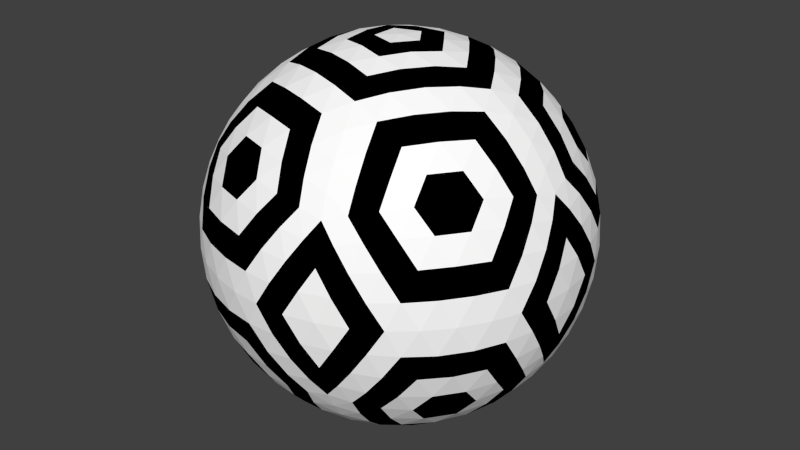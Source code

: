 # Source: m_40.blend  (saved by Blender 2.79.0; exported with 4.5.12 LTS)
import bpy
from mathutils import Matrix  # noqa: F401  (used for matrix-valued properties, if any)

bpy.ops.wm.read_factory_settings(use_empty=True)
scene = bpy.context.scene
scene.name = 'Scene'

# ---- collections
col_collection_1 = bpy.data.collections.new('Collection 1'); scene.collection.children.link(col_collection_1)

# ---- materials (node trees are filled in below, after node groups)
mat_x = bpy.data.materials.new('Матеріал')
mat_x.alpha_threshold = 0.0
mat_x.use_transparent_shadow = False
mat_x.diffuse_color = (0.0, 0.0, 0.0, 1.0)
mat_x.roughness = 0.5
mat_001 = bpy.data.materials.new('Матеріал.001')
mat_001.alpha_threshold = 0.0
mat_001.use_transparent_shadow = False
mat_001.diffuse_color = (1.0, 1.0, 1.0, 1.0)
mat_001.roughness = 0.5

# ---- material node trees

# ---- world
world_world = bpy.data.worlds.new('World'); scene.world = world_world
world_world.color = (0.05088, 0.05088, 0.05088)
world_world.use_sun_shadow = False
world_world.sun_shadow_jitter_overblur = 0.0
world_world.cycles.sampling_method = 'NONE'
world_world.cycles.sample_map_resolution = 256

# ---- meshes
me_large_icosphere = bpy.data.meshes.new('Large icosphere')
me_large_icosphere.from_pydata([(-2.034, 1.478, -0.6602), (-2.198, 1.345, -0.3459), (-1.959, 1.674, -0.3459), (-2.321, 1.171, 1.158e-07), (-2.103, 1.528, 7.024e-08), (-1.831, 1.846, 2.285e-08), (0.7771, 2.392, -0.6602), (0.6005, 2.506, -0.3459), (0.9872, 2.38, -0.3459), (0.3965, 2.57, -1.483e-07), (0.8034, 2.473, -1.839e-07), (1.19, 2.312, -2.148e-07), (2.515, 1.143e-05, -0.6602), (2.569, 0.2033, -0.3459), (2.569, -0.2033, -0.3459), (2.566, 0.4169, -1.911e-07), (2.6, 6.664e-06, -1.839e-07), (2.566, -0.4169, -1.719e-07), (0.7771, -2.392, -0.6602), (0.9872, -2.38, -0.3459), (0.6005, -2.506, -0.3459), (1.19, -2.312, 4.648e-08), (0.8034, -2.473, 7.024e-08), (0.3965, -2.57, 9.218e-08), (-2.034, -1.478, -0.6602), (-1.959, -1.674, -0.3459), (-2.198, -1.345, -0.3459), (-1.831, -1.846, 2.362e-07), (-2.103, -1.528, 2.273e-07), (-2.321, -1.171, 2.125e-07), (0.7771, 2.392, 0.6602), (0.9872, 2.38, 0.3459), (0.6005, 2.506, 0.3459), (1.19, 2.312, -1.182e-08), (0.8034, 2.473, -3.399e-14), (0.3965, 2.57, 1.182e-08), (-2.035, 1.478, 0.6602), (-1.959, 1.674, 0.3459), (-2.198, 1.345, 0.3459), (-1.831, 1.846, -1.182e-08), (-2.103, 1.528, -1.02e-13), (-2.321, 1.171, 1.182e-08), (-2.035, -1.478, 0.6602), (-2.198, -1.345, 0.3459), (-1.959, -1.674, 0.3459), (-2.321, -1.171, -1.182e-08), (-2.103, -1.528, 1.044e-13), (-1.831, -1.846, 1.182e-08), (0.7771, -2.392, 0.6602), (0.6005, -2.506, 0.3459), (0.9872, -2.38, 0.3459), (0.3965, -2.57, -1.182e-08), (0.8034, -2.473, 3.642e-14), (1.19, -2.312, 1.182e-08), (2.515, -3.917e-08, 0.6602), (2.569, -0.2033, 0.3459), (2.569, 0.2033, 0.3459), (2.566, -0.4169, -1.182e-08), (2.6, -4.074e-08, 1.214e-15), (2.566, 0.4169, 1.182e-08), (0.7186, -2.212, -1.163), (2.326, 1.311e-05, -1.163), (0.7186, 2.212, -1.163), (-1.881, 1.367, -1.163), (-1.881, -1.367, -1.163), (-1.839e-07, -1.336e-07, -2.6), (-1.852, -1.571, -0.9301), (-1.787, -1.772, -0.653), (-1.679, -1.956, -0.3377), (-1.528, -2.103, 2.389e-07), (-2.473, -0.8035, 1.934e-07), (-2.379, -0.9925, -0.3377), (-2.238, -1.151, -0.653), (-2.066, -1.276, -0.9301), (0.9215, -2.246, -0.9301), (1.134, -2.247, -0.653), (1.341, -2.201, -0.3377), (1.528, -2.103, 2.277e-08), (-7.749e-07, -2.6, 1.108e-07), (0.2087, -2.57, -0.3377), (0.4036, -2.484, -0.653), (0.5748, -2.359, -0.9301), (2.421, 0.1822, -0.9301), (2.487, 0.3838, -0.653), (2.508, 0.5955, -0.3377), (2.473, 0.8035, -1.934e-07), (2.473, -0.8034, -1.564e-07), (2.508, -0.5955, -0.3377), (2.487, -0.3838, -0.653), (2.421, -0.1822, -0.9301), (0.5749, 2.359, -0.9301), (0.4036, 2.484, -0.653), (0.2087, 2.57, -0.3377), (7.749e-07, 2.6, -1.108e-07), (1.528, 2.103, -2.389e-07), (1.341, 2.201, -0.3377), (1.134, 2.247, -0.653), (0.9215, 2.246, -0.9301), (-2.066, 1.276, -0.9301), (-2.238, 1.151, -0.653), (-2.379, 0.9925, -0.3377), (-2.473, 0.8034, 1.564e-07), (-1.528, 2.103, -2.277e-08), (-1.679, 1.956, -0.3377), (-1.787, 1.772, -0.653), (-1.852, 1.571, -0.9301), (-1.66, -1.571, -1.24), (-1.383, -1.772, -1.306), (-1.053, -1.956, -1.351), (-0.2979, -2.201, -1.351), (0.07708, -2.247, -1.306), (0.4198, -2.246, -1.24), (0.9807, -2.064, -1.24), (1.258, -1.863, -1.306), (1.535, -1.606, -1.351), (2.002, -0.9636, -1.351), (2.161, -0.621, -1.306), (2.266, -0.2948, -1.24), (2.266, 0.2949, -1.24), (2.161, 0.621, -1.306), (2.002, 0.9636, -1.351), (1.535, 1.606, -1.351), (1.258, 1.863, -1.306), (0.9807, 2.064, -1.24), (0.4198, 2.246, -1.24), (0.07709, 2.247, -1.306), (-0.2978, 2.201, -1.351), (-1.053, 1.956, -1.351), (-1.383, 1.772, -1.306), (-1.66, 1.571, -1.24), (-2.007, 1.093, -1.24), (-2.113, 0.7676, -1.306), (-2.186, 0.397, -1.351), (-2.186, -0.397, -1.351), (-2.113, -0.7676, -1.306), (-2.007, -1.093, -1.24), (0.09581, -0.2949, -2.581), (0.2018, -0.621, -2.517), (0.3131, -0.9636, -2.394), (0.4224, -1.3, -2.212), (0.5218, -1.606, -1.977), (0.6054, -1.863, -1.71), (0.6707, -2.064, -1.432), (-1.756, -1.276, -1.432), (-1.585, -1.151, -1.71), (-1.366, -0.9925, -1.977), (-1.106, -0.8034, -2.212), (-0.8197, -0.5955, -2.394), (-0.5283, -0.3838, -2.517), (-0.2508, -0.1822, -2.581), (0.31, 1.62e-06, -2.581), (0.653, 3.571e-06, -2.517), (1.013, 5.611e-06, -2.394), (1.367, 7.557e-06, -2.212), (1.689, 9.352e-06, -1.977), (1.959, 1.092e-05, -1.71), (2.17, 1.217e-05, -1.432), (0.09581, 0.2949, -2.581), (0.2018, 0.621, -2.517), (0.3131, 0.9636, -2.394), (0.4224, 1.3, -2.212), (0.5218, 1.606, -1.977), (0.6054, 1.863, -1.71), (0.6707, 2.064, -1.432), (-0.2508, 0.1822, -2.581), (-0.5283, 0.3838, -2.517), (-0.8196, 0.5955, -2.394), (-1.106, 0.8034, -2.212), (-1.366, 0.9925, -1.977), (-1.585, 1.151, -1.71), (-1.756, 1.276, -1.432), (-0.5341, -1.022e-06, -2.545), (-0.8395, -0.2033, -2.452), (-0.8395, 0.2033, -2.452), (-1.148, -0.4169, -2.295), (-1.163, -9.718e-07, -2.326), (-1.148, 0.4169, -2.295), (-1.435, -0.6254, -2.076), (-1.473, -0.214, -2.132), (-1.473, 0.214, -2.132), (-1.435, 0.6254, -2.076), (-1.679, -0.8132, -1.811), (-1.744, -0.4224, -1.881), (-1.768, 8.319e-07, -1.907), (-1.744, 0.4224, -1.881), (-1.679, 0.8132, -1.811), (-1.869, -0.9702, -1.524), (-1.959, -0.6099, -1.597), (-2.008, -0.2085, -1.638), (-2.008, 0.2085, -1.638), (-1.959, 0.6099, -1.597), (-1.869, 0.9702, -1.524), (-0.165, 0.508, -2.545), (-0.4528, 0.7355, -2.452), (-0.06605, 0.8612, -2.452), (-0.7512, 0.9627, -2.295), (-0.3593, 1.106, -2.326), (0.04187, 1.22, -2.295), (-1.038, 1.171, -2.076), (-0.6587, 1.335, -2.132), (-0.2516, 1.467, -2.132), (0.1515, 1.558, -2.076), (-1.292, 1.345, -1.811), (-0.9407, 1.528, -1.881), (-0.5462, 1.681, -1.907), (-0.1372, 1.789, -1.881), (0.2546, 1.848, -1.811), (-1.5, 1.478, -1.524), (-1.185, 1.674, -1.597), (-0.8189, 1.846, -1.638), (-0.4224, 1.975, -1.638), (-0.02522, 2.051, -1.597), (0.345, 2.078, -1.524), (0.4321, 0.3139, -2.545), (0.5596, 0.6579, -2.452), (0.7986, 0.3289, -2.452), (0.6834, 1.012, -2.295), (0.9407, 0.6834, -2.326), (1.174, 0.3373, -2.295), (0.793, 1.349, -2.076), (1.066, 1.039, -2.132), (1.317, 0.6926, -2.132), (1.528, 0.3373, -2.076), (0.8803, 1.645, -1.811), (1.163, 1.367, -1.881), (1.43, 1.039, -1.907), (1.659, 0.6835, -1.881), (1.836, 0.329, -1.811), (0.9422, 1.884, -1.524), (1.226, 1.645, -1.597), (1.502, 1.349, -1.638), (1.747, 1.012, -1.638), (1.943, 0.6579, -1.597), (2.083, 0.314, -1.524), (0.4321, -0.3139, -2.545), (0.7986, -0.3289, -2.452), (0.5596, -0.6579, -2.452), (1.174, -0.3373, -2.295), (0.9407, -0.6834, -2.326), (0.6834, -1.012, -2.295), (1.528, -0.3373, -2.076), (1.317, -0.6926, -2.132), (1.066, -1.039, -2.132), (0.793, -1.349, -2.076), (1.836, -0.3289, -1.811), (1.659, -0.6834, -1.881), (1.43, -1.039, -1.907), (1.163, -1.367, -1.881), (0.8803, -1.645, -1.811), (2.083, -0.3139, -1.524), (1.943, -0.6579, -1.597), (1.747, -1.012, -1.638), (1.502, -1.349, -1.638), (1.226, -1.645, -1.597), (0.9422, -1.884, -1.524), (-0.1651, -0.508, -2.545), (-0.06606, -0.8612, -2.452), (-0.4528, -0.7355, -2.452), (0.04186, -1.22, -2.295), (-0.3593, -1.106, -2.326), (-0.7512, -0.9627, -2.295), (0.1515, -1.558, -2.076), (-0.2516, -1.467, -2.132), (-0.6587, -1.335, -2.132), (-1.038, -1.171, -2.076), (0.2546, -1.848, -1.811), (-0.1372, -1.789, -1.881), (-0.5462, -1.681, -1.907), (-0.9407, -1.528, -1.881), (-1.292, -1.345, -1.811), (0.345, -2.078, -1.524), (-0.02523, -2.051, -1.597), (-0.4224, -1.975, -1.638), (-0.8189, -1.846, -1.638), (-1.185, -1.674, -1.597), (-1.5, -1.478, -1.524), (-2.2, -0.9702, -0.9903), (-2.371, -0.8132, -0.6918), (-2.305, -0.6099, -1.038), (-2.499, -0.6254, -0.3547), (-2.463, -0.4224, -0.7186), (-2.363, -0.2085, -1.064), (-2.566, -0.4169, 2.843e-07), (-2.565, -0.2141, -0.3642), (-2.496, -7.554e-06, -0.7283), (-2.363, 0.2085, -1.064), (-2.6, -1.031e-05, 1.839e-07), (-2.565, 0.214, -0.3642), (-2.463, 0.4224, -0.7186), (-2.305, 0.6099, -1.038), (-2.566, 0.4169, 2.713e-08), (-2.499, 0.6254, -0.3547), (-2.371, 0.8132, -0.6918), (-2.2, 0.9702, -0.9903), (-1.602, 1.792, -0.9903), (-1.506, 2.003, -0.6918), (-1.292, 2.003, -1.038), (-1.367, 2.183, -0.3547), (-1.163, 2.212, -0.7186), (-0.9285, 2.183, -1.064), (-1.19, 2.312, 8.604e-07), (-0.9963, 2.374, -0.3642), (-0.7713, 2.374, -0.7283), (-0.532, 2.312, -1.064), (-0.8034, 2.473, 1.209e-06), (-0.5892, 2.506, -0.3642), (-0.3593, 2.473, -0.7186), (-0.1321, 2.38, -1.038), (-0.3965, 2.57, 8.932e-07), (-0.1773, 2.57, -0.3547), (0.04083, 2.506, -0.6918), (0.243, 2.392, -0.9903), (1.209, 2.078, -0.9903), (1.44, 2.051, -0.6918), (1.506, 1.848, -1.038), (1.654, 1.975, -0.3547), (1.744, 1.789, -0.7186), (1.789, 1.558, -1.064), (1.831, 1.846, -5.092e-07), (1.95, 1.681, -0.3642), (2.019, 1.467, -0.7283), (2.034, 1.22, -1.064), (2.103, 1.528, -1.89e-06), (2.201, 1.335, -0.3642), (2.241, 1.106, -0.7186), (2.223, 0.8612, -1.038), (2.321, 1.171, -4.014e-06), (2.389, 0.9627, -0.3547), (2.396, 0.7356, -0.6918), (2.35, 0.508, -0.9903), (2.35, -0.508, -0.9903), (2.396, -0.7355, -0.6918), (2.223, -0.8612, -1.038), (2.389, -0.9627, -0.3547), (2.241, -1.106, -0.7186), (2.034, -1.22, -1.064), (2.321, -1.171, 1.523e-06), (2.201, -1.335, -0.3642), (2.019, -1.467, -0.7283), (1.789, -1.558, -1.064), (2.103, -1.528, 1.976e-06), (1.95, -1.681, -0.3642), (1.744, -1.789, -0.7186), (1.506, -1.848, -1.038), (1.831, -1.846, 1.251e-06), (1.654, -1.975, -0.3547), (1.44, -2.051, -0.6918), (1.209, -2.078, -0.9903), (0.243, -2.392, -0.9903), (0.04083, -2.506, -0.6918), (-0.1321, -2.38, -1.038), (-0.1773, -2.57, -0.3547), (-0.3593, -2.473, -0.7186), (-0.532, -2.312, -1.064), (-0.3965, -2.57, 3.008e-06), (-0.5892, -2.506, -0.3641), (-0.7713, -2.374, -0.7283), (-0.9285, -2.183, -1.064), (-0.8035, -2.473, 5.13e-06), (-0.9963, -2.374, -0.3641), (-1.163, -2.212, -0.7186), (-1.292, -2.003, -1.038), (-1.19, -2.312, 6.12e-06), (-1.367, -2.183, -0.3547), (-1.506, -2.003, -0.6918), (-1.602, -1.792, -0.9903), (0.7186, -2.212, 1.163), (-1.881, -1.367, 1.163), (-1.881, 1.367, 1.163), (0.7186, 2.212, 1.163), (2.326, -1.727e-07, 1.163), (0.0, 9.237e-15, 2.6), (2.421, -0.1822, 0.9301), (2.487, -0.3838, 0.653), (2.508, -0.5955, 0.3377), (2.473, -0.8034, -2.277e-08), (2.473, 0.8034, 2.277e-08), (2.508, 0.5955, 0.3377), (2.487, 0.3838, 0.653), (2.421, 0.1822, 0.9301), (0.5748, -2.359, 0.9301), (0.4036, -2.484, 0.653), (0.2087, -2.57, 0.3377), (1.55e-07, -2.6, -2.277e-08), (1.528, -2.103, 2.277e-08), (1.341, -2.201, 0.3377), (1.134, -2.247, 0.653), (0.9215, -2.246, 0.9301), (-2.066, -1.276, 0.9301), (-2.238, -1.151, 0.653), (-2.379, -0.9925, 0.3377), (-2.473, -0.8034, -2.277e-08), (-1.528, -2.103, 2.277e-08), (-1.679, -1.956, 0.3377), (-1.787, -1.772, 0.653), (-1.852, -1.571, 0.9301), (-1.852, 1.571, 0.9301), (-1.787, 1.772, 0.653), (-1.679, 1.956, 0.3377), (-1.528, 2.103, -2.277e-08), (-2.473, 0.8034, 2.277e-08), (-2.379, 0.9925, 0.3377), (-2.238, 1.151, 0.653), (-2.066, 1.276, 0.9301), (0.9215, 2.246, 0.9301), (1.134, 2.247, 0.653), (1.341, 2.201, 0.3377), (1.528, 2.103, -2.277e-08), (-1.55e-07, 2.6, 2.277e-08), (0.2087, 2.57, 0.3377), (0.4036, 2.484, 0.653), (0.5748, 2.359, 0.9301), (2.266, -0.2949, 1.24), (2.161, -0.621, 1.306), (2.002, -0.9636, 1.351), (1.535, -1.606, 1.351), (1.258, -1.863, 1.306), (0.9807, -2.064, 1.24), (0.4198, -2.246, 1.24), (0.07706, -2.247, 1.306), (-0.2979, -2.201, 1.351), (-1.053, -1.956, 1.351), (-1.383, -1.772, 1.306), (-1.66, -1.57, 1.24), (-2.007, -1.093, 1.24), (-2.113, -0.7676, 1.306), (-2.186, -0.397, 1.351), (-2.186, 0.397, 1.351), (-2.113, 0.7676, 1.306), (-2.007, 1.093, 1.24), (-1.66, 1.57, 1.24), (-1.383, 1.772, 1.306), (-1.053, 1.956, 1.351), (-0.2979, 2.201, 1.351), (0.07706, 2.247, 1.306), (0.4198, 2.246, 1.24), (0.9807, 2.064, 1.24), (1.258, 1.863, 1.306), (1.535, 1.606, 1.351), (2.002, 0.9636, 1.351), (2.161, 0.621, 1.306), (2.266, 0.2949, 1.24), (0.0958, -0.2949, 2.581), (0.2018, -0.621, 2.517), (0.3131, -0.9636, 2.394), (0.4224, -1.3, 2.212), (0.5218, -1.606, 1.977), (0.6053, -1.863, 1.71), (0.6706, -2.064, 1.432), (2.17, -1.589e-07, 1.432), (1.959, -1.446e-07, 1.71), (1.689, -5.338e-08, 1.977), (1.367, -2.579e-09, 2.212), (1.013, -3.193e-08, 2.394), (0.653, -2.565e-08, 2.517), (0.31, -1.264e-08, 2.581), (-0.2508, -0.1822, 2.581), (-0.5283, -0.3838, 2.517), (-0.8197, -0.5955, 2.394), (-1.106, -0.8034, 2.212), (-1.366, -0.9925, 1.977), (-1.585, -1.151, 1.71), (-1.756, -1.276, 1.432), (-0.2508, 0.1822, 2.581), (-0.5283, 0.3838, 2.517), (-0.8197, 0.5955, 2.394), (-1.106, 0.8034, 2.212), (-1.366, 0.9925, 1.977), (-1.585, 1.151, 1.71), (-1.756, 1.276, 1.432), (0.0958, 0.2949, 2.581), (0.2018, 0.621, 2.517), (0.3131, 0.9636, 2.394), (0.4224, 1.3, 2.212), (0.5218, 1.606, 1.977), (0.6053, 1.863, 1.71), (0.6706, 2.064, 1.432), (0.4321, 0.3139, 2.545), (0.7986, 0.3289, 2.452), (0.5596, 0.6579, 2.452), (1.174, 0.3373, 2.295), (0.9407, 0.6834, 2.326), (0.6834, 1.012, 2.295), (1.528, 0.3373, 2.076), (1.317, 0.6926, 2.132), (1.066, 1.039, 2.132), (0.793, 1.349, 2.076), (1.836, 0.3289, 1.811), (1.659, 0.6834, 1.881), (1.43, 1.039, 1.907), (1.163, 1.367, 1.881), (0.8803, 1.645, 1.811), (2.083, 0.314, 1.524), (1.943, 0.6579, 1.597), (1.747, 1.012, 1.638), (1.502, 1.349, 1.638), (1.226, 1.645, 1.597), (0.9422, 1.884, 1.524), (-0.1651, 0.508, 2.545), (-0.06606, 0.8612, 2.452), (-0.4528, 0.7355, 2.452), (0.04186, 1.22, 2.295), (-0.3593, 1.106, 2.326), (-0.7512, 0.9627, 2.295), (0.1514, 1.558, 2.076), (-0.2516, 1.467, 2.132), (-0.6588, 1.335, 2.132), (-1.038, 1.171, 2.076), (0.2546, 1.848, 1.811), (-0.1373, 1.789, 1.881), (-0.5462, 1.681, 1.907), (-0.9407, 1.528, 1.881), (-1.292, 1.345, 1.811), (0.345, 2.078, 1.524), (-0.02524, 2.051, 1.597), (-0.4224, 1.975, 1.638), (-0.8189, 1.846, 1.638), (-1.185, 1.674, 1.597), (-1.5, 1.478, 1.524), (-0.5341, 3.39e-08, 2.545), (-0.8395, 0.2033, 2.452), (-0.8395, -0.2033, 2.452), (-1.148, 0.4169, 2.295), (-1.163, 3.269e-09, 2.326), (-1.148, -0.4169, 2.295), (-1.435, 0.6254, 2.076), (-1.473, 0.214, 2.132), (-1.473, -0.214, 2.132), (-1.435, -0.6254, 2.076), (-1.679, 0.8132, 1.811), (-1.744, 0.4224, 1.881), (-1.768, 9.798e-08, 1.907), (-1.744, -0.4224, 1.881), (-1.679, -0.8132, 1.811), (-1.869, 0.9702, 1.524), (-1.959, 0.6099, 1.597), (-2.008, 0.2085, 1.638), (-2.008, -0.2085, 1.638), (-1.959, -0.6099, 1.597), (-1.869, -0.9702, 1.524), (-0.1651, -0.508, 2.545), (-0.4528, -0.7355, 2.452), (-0.06606, -0.8612, 2.452), (-0.7512, -0.9627, 2.295), (-0.3593, -1.106, 2.326), (0.04186, -1.22, 2.295), (-1.038, -1.171, 2.076), (-0.6588, -1.335, 2.132), (-0.2516, -1.467, 2.132), (0.1514, -1.558, 2.076), (-1.292, -1.345, 1.811), (-0.9407, -1.528, 1.881), (-0.5462, -1.681, 1.907), (-0.1373, -1.789, 1.881), (0.2546, -1.848, 1.811), (-1.5, -1.478, 1.524), (-1.185, -1.674, 1.597), (-0.8189, -1.846, 1.638), (-0.4224, -1.975, 1.638), (-0.02524, -2.051, 1.597), (0.345, -2.078, 1.524), (0.4321, -0.3139, 2.545), (0.5596, -0.6579, 2.452), (0.7986, -0.3289, 2.452), (0.6834, -1.012, 2.295), (0.9407, -0.6834, 2.326), (1.174, -0.3373, 2.295), (0.793, -1.349, 2.076), (1.066, -1.039, 2.132), (1.317, -0.6926, 2.132), (1.528, -0.3373, 2.076), (0.8803, -1.645, 1.811), (1.163, -1.367, 1.881), (1.43, -1.039, 1.907), (1.659, -0.6834, 1.881), (1.836, -0.3289, 1.811), (0.9422, -1.884, 1.524), (1.226, -1.645, 1.597), (1.502, -1.349, 1.638), (1.747, -1.012, 1.638), (1.943, -0.6579, 1.597), (2.083, -0.314, 1.524), (2.35, 0.508, 0.9903), (2.396, 0.7355, 0.6918), (2.223, 0.8612, 1.038), (2.389, 0.9627, 0.3547), (2.241, 1.106, 0.7186), (2.034, 1.22, 1.064), (2.321, 1.171, -8.137e-08), (2.201, 1.335, 0.3642), (2.019, 1.467, 0.7283), (1.789, 1.558, 1.064), (2.103, 1.528, 0.0), (1.95, 1.681, 0.3642), (1.744, 1.789, 0.7186), (1.506, 1.848, 1.038), (1.831, 1.846, 1.33e-07), (1.654, 1.975, 0.3547), (1.44, 2.051, 0.6918), (1.209, 2.078, 0.9903), (0.243, 2.392, 0.9903), (0.04082, 2.506, 0.6918), (-0.1321, 2.38, 1.038), (-0.1773, 2.57, 0.3547), (-0.3593, 2.473, 0.7186), (-0.532, 2.312, 1.064), (-0.3965, 2.57, -8.951e-07), (-0.5892, 2.506, 0.3642), (-0.7713, 2.374, 0.7283), (-0.9285, 2.183, 1.064), (-0.8034, 2.473, -1.279e-06), (-0.9963, 2.374, 0.3642), (-1.163, 2.212, 0.7186), (-1.292, 2.003, 1.038), (-1.19, 2.312, -9.972e-07), (-1.367, 2.183, 0.3547), (-1.506, 2.003, 0.6918), (-1.602, 1.792, 0.9903), (-2.2, 0.9702, 0.9903), (-2.371, 0.8132, 0.6918), (-2.305, 0.6099, 1.038), (-2.499, 0.6254, 0.3547), (-2.463, 0.4224, 0.7186), (-2.363, 0.2085, 1.064), (-2.566, 0.4169, 2.848e-07), (-2.565, 0.214, 0.3642), (-2.496, -4.006e-08, 0.7283), (-2.363, -0.2085, 1.064), (-2.6, -9.298e-07, 1.663e-06), (-2.565, -0.214, 0.3642), (-2.463, -0.4224, 0.7186), (-2.305, -0.6099, 1.038), (-2.566, -0.4169, 3.789e-06), (-2.499, -0.6254, 0.3547), (-2.371, -0.8132, 0.6918), (-2.2, -0.9702, 0.9903), (-1.602, -1.792, 0.9903), (-1.506, -2.003, 0.6918), (-1.292, -2.003, 1.038), (-1.367, -2.183, 0.3547), (-1.163, -2.212, 0.7186), (-0.9285, -2.183, 1.064), (-1.19, -2.312, -1.627e-06), (-0.9963, -2.374, 0.3642), (-0.7713, -2.374, 0.7283), (-0.532, -2.312, 1.064), (-0.8034, -2.473, -2.047e-06), (-0.5892, -2.506, 0.3642), (-0.3593, -2.473, 0.7186), (-0.1321, -2.38, 1.038), (-0.3965, -2.57, -1.285e-06), (-0.1773, -2.57, 0.3547), (0.04082, -2.506, 0.6918), (0.243, -2.392, 0.9903), (1.209, -2.078, 0.9903), (1.44, -2.051, 0.6918), (1.506, -1.848, 1.038), (1.654, -1.975, 0.3547), (1.744, -1.789, 0.7186), (1.789, -1.558, 1.064), (1.831, -1.846, -2.848e-06), (1.95, -1.681, 0.3642), (2.019, -1.467, 0.7283), (2.034, -1.22, 1.064), (2.103, -1.528, -4.946e-06), (2.201, -1.335, 0.3641), (2.241, -1.106, 0.7186), (2.223, -0.8612, 1.038), (2.321, -1.171, -5.917e-06), (2.389, -0.9627, 0.3547), (2.396, -0.7355, 0.6918), (2.35, -0.508, 0.9903), (0.7186, -2.212, -1.163), (2.326, 1.311e-05, -1.163), (0.7186, 2.212, -1.163), (-1.881, 1.367, -1.163), (-1.881, -1.367, -1.163), (-1.852, -1.571, -0.9301), (-1.787, -1.772, -0.653), (-1.679, -1.956, -0.3377), (-1.528, -2.103, 2.389e-07), (-2.473, -0.8035, 1.934e-07), (-2.379, -0.9925, -0.3377), (-2.238, -1.151, -0.653), (-2.066, -1.276, -0.9301), (0.9215, -2.246, -0.9301), (1.134, -2.247, -0.653), (1.341, -2.201, -0.3377), (1.528, -2.103, 2.277e-08), (-7.749e-07, -2.6, 1.108e-07), (0.2087, -2.57, -0.3377), (0.4036, -2.484, -0.653), (0.5748, -2.359, -0.9301), (2.421, 0.1822, -0.9301), (2.487, 0.3838, -0.653), (2.508, 0.5955, -0.3377), (2.473, 0.8035, -1.934e-07), (2.473, -0.8034, -1.564e-07), (2.508, -0.5955, -0.3377), (2.487, -0.3838, -0.653), (2.421, -0.1822, -0.9301), (0.5749, 2.359, -0.9301), (0.4036, 2.484, -0.653), (0.2087, 2.57, -0.3377), (7.749e-07, 2.6, -1.108e-07), (1.528, 2.103, -2.389e-07), (1.341, 2.201, -0.3377), (1.134, 2.247, -0.653), (0.9215, 2.246, -0.9301), (-2.066, 1.276, -0.9301), (-2.238, 1.151, -0.653), (-2.379, 0.9925, -0.3377), (-2.473, 0.8034, 1.564e-07), (-1.528, 2.103, -2.277e-08), (-1.679, 1.956, -0.3377), (-1.787, 1.772, -0.653), (-1.852, 1.571, -0.9301), (-1.66, -1.571, -1.24), (-1.383, -1.772, -1.306), (-1.053, -1.956, -1.351), (-0.6835, -2.103, -1.367), (-0.2979, -2.201, -1.351), (0.07708, -2.247, -1.306), (0.4198, -2.246, -1.24), (0.9807, -2.064, -1.24), (1.258, -1.863, -1.306), (1.535, -1.606, -1.351), (1.789, -1.3, -1.367), (2.002, -0.9636, -1.351), (2.161, -0.621, -1.306), (2.266, -0.2948, -1.24), (2.266, 0.2949, -1.24), (2.161, 0.621, -1.306), (2.002, 0.9636, -1.351), (1.789, 1.3, -1.367), (1.535, 1.606, -1.351), (1.258, 1.863, -1.306), (0.9807, 2.064, -1.24), (0.4198, 2.246, -1.24), (0.07709, 2.247, -1.306), (-0.2978, 2.201, -1.351), (-0.6834, 2.103, -1.367), (-1.053, 1.956, -1.351), (-1.383, 1.772, -1.306), (-1.66, 1.571, -1.24), (-2.007, 1.093, -1.24), (-2.113, 0.7676, -1.306), (-2.186, 0.397, -1.351), (-2.212, -4.409e-06, -1.367), (-2.186, -0.397, -1.351), (-2.113, -0.7676, -1.306), (-2.007, -1.093, -1.24), (0.09581, -0.2949, -2.581), (0.2018, -0.621, -2.517), (0.3131, -0.9636, -2.394), (0.4224, -1.3, -2.212), (-1.106, -0.8034, -2.212), (-0.8197, -0.5955, -2.394), (-0.5283, -0.3838, -2.517), (-0.2508, -0.1822, -2.581), (0.31, 1.62e-06, -2.581), (0.653, 3.571e-06, -2.517), (1.013, 5.611e-06, -2.394), (1.367, 7.557e-06, -2.212), (0.09581, 0.2949, -2.581), (0.2018, 0.621, -2.517), (0.3131, 0.9636, -2.394), (0.4224, 1.3, -2.212), (-0.2508, 0.1822, -2.581), (-0.5283, 0.3838, -2.517), (-0.8196, 0.5955, -2.394), (-1.106, 0.8034, -2.212), (-0.5341, -1.022e-06, -2.545), (-0.8395, -0.2033, -2.452), (-0.8395, 0.2033, -2.452), (-1.148, -0.4169, -2.295), (-1.163, -9.718e-07, -2.326), (-1.148, 0.4169, -2.295), (-1.435, -0.6254, -2.076), (-1.473, -0.214, -2.132), (-1.473, 0.214, -2.132), (-1.435, 0.6254, -2.076), (-1.679, -0.8132, -1.811), (-1.744, -0.4224, -1.881), (-1.768, 8.319e-07, -1.907), (-1.744, 0.4224, -1.881), (-1.679, 0.8132, -1.811), (-1.869, -0.9702, -1.524), (-1.959, -0.6099, -1.597), (-2.008, -0.2085, -1.638), (-2.008, 0.2085, -1.638), (-1.959, 0.6099, -1.597), (-1.869, 0.9702, -1.524), (-0.165, 0.508, -2.545), (-0.4528, 0.7355, -2.452), (-0.06605, 0.8612, -2.452), (-0.7512, 0.9627, -2.295), (-0.3593, 1.106, -2.326), (0.04187, 1.22, -2.295), (-1.038, 1.171, -2.076), (-0.6587, 1.335, -2.132), (-0.2516, 1.467, -2.132), (0.1515, 1.558, -2.076), (-1.292, 1.345, -1.811), (-0.9407, 1.528, -1.881), (-0.5462, 1.681, -1.907), (-0.1372, 1.789, -1.881), (0.2546, 1.848, -1.811), (-1.5, 1.478, -1.524), (-1.185, 1.674, -1.597), (-0.8189, 1.846, -1.638), (-0.4224, 1.975, -1.638), (-0.02522, 2.051, -1.597), (0.345, 2.078, -1.524), (0.4321, 0.3139, -2.545), (0.5596, 0.6579, -2.452), (0.7986, 0.3289, -2.452), (0.6834, 1.012, -2.295), (0.9407, 0.6834, -2.326), (1.174, 0.3373, -2.295), (0.793, 1.349, -2.076), (1.066, 1.039, -2.132), (1.317, 0.6926, -2.132), (1.528, 0.3373, -2.076), (0.8803, 1.645, -1.811), (1.163, 1.367, -1.881), (1.43, 1.039, -1.907), (1.659, 0.6835, -1.881), (1.836, 0.329, -1.811), (0.9422, 1.884, -1.524), (1.226, 1.645, -1.597), (1.502, 1.349, -1.638), (1.747, 1.012, -1.638), (1.943, 0.6579, -1.597), (2.083, 0.314, -1.524), (0.4321, -0.3139, -2.545), (0.7986, -0.3289, -2.452), (0.5596, -0.6579, -2.452), (1.174, -0.3373, -2.295), (0.9407, -0.6834, -2.326), (0.6834, -1.012, -2.295), (1.528, -0.3373, -2.076), (1.317, -0.6926, -2.132), (1.066, -1.039, -2.132), (0.793, -1.349, -2.076), (1.836, -0.3289, -1.811), (1.659, -0.6834, -1.881), (1.43, -1.039, -1.907), (1.163, -1.367, -1.881), (0.8803, -1.645, -1.811), (2.083, -0.3139, -1.524), (1.943, -0.6579, -1.597), (1.747, -1.012, -1.638), (1.502, -1.349, -1.638), (1.226, -1.645, -1.597), (0.9422, -1.884, -1.524), (-0.1651, -0.508, -2.545), (-0.06606, -0.8612, -2.452), (-0.4528, -0.7355, -2.452), (0.04186, -1.22, -2.295), (-0.3593, -1.106, -2.326), (-0.7512, -0.9627, -2.295), (0.1515, -1.558, -2.076), (-0.2516, -1.467, -2.132), (-0.6587, -1.335, -2.132), (-1.038, -1.171, -2.076), (0.2546, -1.848, -1.811), (-0.1372, -1.789, -1.881), (-0.5462, -1.681, -1.907), (-0.9407, -1.528, -1.881), (-1.292, -1.345, -1.811), (0.345, -2.078, -1.524), (-0.02523, -2.051, -1.597), (-0.4224, -1.975, -1.638), (-0.8189, -1.846, -1.638), (-1.185, -1.674, -1.597), (-1.5, -1.478, -1.524), (-2.2, -0.9702, -0.9903), (-2.371, -0.8132, -0.6918), (-2.305, -0.6099, -1.038), (-2.499, -0.6254, -0.3547), (-2.463, -0.4224, -0.7186), (-2.363, -0.2085, -1.064), (-2.565, -0.2141, -0.3642), (-2.496, -7.554e-06, -0.7283), (-2.363, 0.2085, -1.064), (-2.565, 0.214, -0.3642), (-2.463, 0.4224, -0.7186), (-2.305, 0.6099, -1.038), (-2.499, 0.6254, -0.3547), (-2.371, 0.8132, -0.6918), (-2.2, 0.9702, -0.9903), (-1.602, 1.792, -0.9903), (-1.506, 2.003, -0.6918), (-1.292, 2.003, -1.038), (-1.367, 2.183, -0.3547), (-1.163, 2.212, -0.7186), (-0.9285, 2.183, -1.064), (-0.9963, 2.374, -0.3642), (-0.7713, 2.374, -0.7283), (-0.532, 2.312, -1.064), (-0.5892, 2.506, -0.3642), (-0.3593, 2.473, -0.7186), (-0.1321, 2.38, -1.038), (-0.1773, 2.57, -0.3547), (0.04083, 2.506, -0.6918), (0.243, 2.392, -0.9903), (1.209, 2.078, -0.9903), (1.44, 2.051, -0.6918), (1.506, 1.848, -1.038), (1.654, 1.975, -0.3547), (1.744, 1.789, -0.7186), (1.789, 1.558, -1.064), (1.95, 1.681, -0.3642), (2.019, 1.467, -0.7283), (2.034, 1.22, -1.064), (2.201, 1.335, -0.3642), (2.241, 1.106, -0.7186), (2.223, 0.8612, -1.038), (2.389, 0.9627, -0.3547), (2.396, 0.7356, -0.6918), (2.35, 0.508, -0.9903), (2.35, -0.508, -0.9903), (2.396, -0.7355, -0.6918), (2.223, -0.8612, -1.038), (2.389, -0.9627, -0.3547), (2.241, -1.106, -0.7186), (2.034, -1.22, -1.064), (2.201, -1.335, -0.3642), (2.019, -1.467, -0.7283), (1.789, -1.558, -1.064), (1.95, -1.681, -0.3642), (1.744, -1.789, -0.7186), (1.506, -1.848, -1.038), (1.654, -1.975, -0.3547), (1.44, -2.051, -0.6918), (1.209, -2.078, -0.9903), (0.243, -2.392, -0.9903), (0.04083, -2.506, -0.6918), (-0.1321, -2.38, -1.038), (-0.1773, -2.57, -0.3547), (-0.3593, -2.473, -0.7186), (-0.532, -2.312, -1.064), (-0.5892, -2.506, -0.3641), (-0.7713, -2.374, -0.7283), (-0.9285, -2.183, -1.064), (-0.9963, -2.374, -0.3641), (-1.163, -2.212, -0.7186), (-1.292, -2.003, -1.038), (-1.367, -2.183, -0.3547), (-1.506, -2.003, -0.6918), (-1.602, -1.792, -0.9903), (-2.034, 1.478, -0.6602), (-2.198, 1.345, -0.3459), (-1.959, 1.674, -0.3459), (-2.321, 1.171, 1.158e-07), (-1.831, 1.846, 2.285e-08), (0.7771, 2.392, -0.6602), (0.6005, 2.506, -0.3459), (0.9872, 2.38, -0.3459), (0.3965, 2.57, -1.483e-07), (1.19, 2.312, -2.148e-07), (2.515, 1.143e-05, -0.6602), (2.569, 0.2033, -0.3459), (2.569, -0.2033, -0.3459), (2.566, 0.4169, -1.911e-07), (2.566, -0.4169, -1.719e-07), (0.7771, -2.392, -0.6602), (0.9872, -2.38, -0.3459), (0.6005, -2.506, -0.3459), (1.19, -2.312, 4.648e-08), (0.3965, -2.57, 9.218e-08), (-2.034, -1.478, -0.6602), (-1.959, -1.674, -0.3459), (-2.198, -1.345, -0.3459), (-1.831, -1.846, 2.362e-07), (-2.321, -1.171, 2.125e-07), (0.7186, -2.212, 1.163), (-1.881, -1.367, 1.163), (-1.881, 1.367, 1.163), (0.7186, 2.212, 1.163), (2.326, 0.0, 1.163), (2.421, -0.1822, 0.9301), (2.487, -0.3838, 0.653), (2.508, -0.5955, 0.3377), (2.473, -0.8034, -2.277e-08), (2.473, 0.8034, 2.277e-08), (2.508, 0.5955, 0.3377), (2.487, 0.3838, 0.653), (2.421, 0.1822, 0.9301), (0.5748, -2.359, 0.9301), (0.4036, -2.484, 0.653), (0.2087, -2.57, 0.3377), (-2.277e-08, -2.6, -2.277e-08), (1.528, -2.103, 2.277e-08), (1.341, -2.201, 0.3377), (1.134, -2.247, 0.653), (0.9215, -2.246, 0.9301), (-2.066, -1.276, 0.9301), (-2.238, -1.151, 0.653), (-2.379, -0.9925, 0.3377), (-2.473, -0.8034, -2.277e-08), (-1.528, -2.103, 2.277e-08), (-1.679, -1.956, 0.3377), (-1.787, -1.772, 0.653), (-1.852, -1.571, 0.9301), (-1.852, 1.571, 0.9301), (-1.787, 1.772, 0.653), (-1.679, 1.956, 0.3377), (-1.528, 2.103, -2.277e-08), (-2.473, 0.8034, 2.277e-08), (-2.379, 0.9925, 0.3377), (-2.238, 1.151, 0.653), (-2.066, 1.276, 0.9301), (0.9215, 2.246, 0.9301), (1.134, 2.247, 0.653), (1.341, 2.201, 0.3377), (1.528, 2.103, -2.277e-08), (2.277e-08, 2.6, 2.277e-08), (0.2087, 2.57, 0.3377), (0.4036, 2.484, 0.653), (0.5748, 2.359, 0.9301), (2.266, -0.2949, 1.24), (2.161, -0.621, 1.306), (2.002, -0.9636, 1.351), (1.789, -1.3, 1.367), (1.535, -1.606, 1.351), (1.258, -1.863, 1.306), (0.9807, -2.064, 1.24), (0.4198, -2.246, 1.24), (0.07706, -2.247, 1.306), (-0.2979, -2.201, 1.351), (-0.6835, -2.103, 1.367), (-1.053, -1.956, 1.351), (-1.383, -1.772, 1.306), (-1.66, -1.57, 1.24), (-2.007, -1.093, 1.24), (-2.113, -0.7676, 1.306), (-2.186, -0.397, 1.351), (-2.212, 4.555e-08, 1.367), (-2.186, 0.397, 1.351), (-2.113, 0.7676, 1.306), (-2.007, 1.093, 1.24), (-1.66, 1.57, 1.24), (-1.383, 1.772, 1.306), (-1.053, 1.956, 1.351), (-0.6835, 2.103, 1.367), (-0.2979, 2.201, 1.351), (0.07706, 2.247, 1.306), (0.4198, 2.246, 1.24), (0.9807, 2.064, 1.24), (1.258, 1.863, 1.306), (1.535, 1.606, 1.351), (1.789, 1.3, 1.367), (2.002, 0.9636, 1.351), (2.161, 0.621, 1.306), (2.266, 0.2949, 1.24), (0.0958, -0.2949, 2.581), (0.2018, -0.621, 2.517), (0.3131, -0.9636, 2.394), (0.4224, -1.3, 2.212), (1.367, 0.0, 2.212), (1.013, 0.0, 2.394), (0.653, 0.0, 2.517), (0.31, 0.0, 2.581), (-0.2508, -0.1822, 2.581), (-0.5283, -0.3838, 2.517), (-0.8197, -0.5955, 2.394), (-1.106, -0.8034, 2.212), (-0.2508, 0.1822, 2.581), (-0.5283, 0.3838, 2.517), (-0.8197, 0.5955, 2.394), (-1.106, 0.8034, 2.212), (0.0958, 0.2949, 2.581), (0.2018, 0.621, 2.517), (0.3131, 0.9636, 2.394), (0.4224, 1.3, 2.212), (0.4321, 0.3139, 2.545), (0.7986, 0.3289, 2.452), (0.5596, 0.6579, 2.452), (1.174, 0.3373, 2.295), (0.9407, 0.6834, 2.326), (0.6834, 1.012, 2.295), (1.528, 0.3373, 2.076), (1.317, 0.6926, 2.132), (1.066, 1.039, 2.132), (0.793, 1.349, 2.076), (1.836, 0.3289, 1.811), (1.659, 0.6834, 1.881), (1.43, 1.039, 1.907), (1.163, 1.367, 1.881), (0.8803, 1.645, 1.811), (2.083, 0.314, 1.524), (1.943, 0.6579, 1.597), (1.747, 1.012, 1.638), (1.502, 1.349, 1.638), (1.226, 1.645, 1.597), (0.9422, 1.884, 1.524), (-0.1651, 0.508, 2.545), (-0.06606, 0.8612, 2.452), (-0.4528, 0.7355, 2.452), (0.04186, 1.22, 2.295), (-0.3593, 1.106, 2.326), (-0.7512, 0.9627, 2.295), (0.1514, 1.558, 2.076), (-0.2516, 1.467, 2.132), (-0.6588, 1.335, 2.132), (-1.038, 1.171, 2.076), (0.2546, 1.848, 1.811), (-0.1373, 1.789, 1.881), (-0.5462, 1.681, 1.907), (-0.9407, 1.528, 1.881), (-1.292, 1.345, 1.811), (0.345, 2.078, 1.524), (-0.02524, 2.051, 1.597), (-0.4224, 1.975, 1.638), (-0.8189, 1.846, 1.638), (-1.185, 1.674, 1.597), (-1.5, 1.478, 1.524), (-0.5341, 0.0, 2.545), (-0.8395, 0.2033, 2.452), (-0.8395, -0.2033, 2.452), (-1.148, 0.4169, 2.295), (-1.163, -4.074e-08, 2.326), (-1.148, -0.4169, 2.295), (-1.435, 0.6254, 2.076), (-1.473, 0.214, 2.132), (-1.473, -0.214, 2.132), (-1.435, -0.6254, 2.076), (-1.679, 0.8132, 1.811), (-1.744, 0.4224, 1.881), (-1.768, -4.321e-08, 1.907), (-1.744, -0.4224, 1.881), (-1.679, -0.8132, 1.811), (-1.869, 0.9702, 1.524), (-1.959, 0.6099, 1.597), (-2.008, 0.2085, 1.638), (-2.008, -0.2085, 1.638), (-1.959, -0.6099, 1.597), (-1.869, -0.9702, 1.524), (-0.1651, -0.508, 2.545), (-0.4528, -0.7355, 2.452), (-0.06606, -0.8612, 2.452), (-0.7512, -0.9627, 2.295), (-0.3593, -1.106, 2.326), (0.04186, -1.22, 2.295), (-1.038, -1.171, 2.076), (-0.6588, -1.335, 2.132), (-0.2516, -1.467, 2.132), (0.1514, -1.558, 2.076), (-1.292, -1.345, 1.811), (-0.9407, -1.528, 1.881), (-0.5462, -1.681, 1.907), (-0.1373, -1.789, 1.881), (0.2546, -1.848, 1.811), (-1.5, -1.478, 1.524), (-1.185, -1.674, 1.597), (-0.8189, -1.846, 1.638), (-0.4224, -1.975, 1.638), (-0.02524, -2.051, 1.597), (0.345, -2.078, 1.524), (0.4321, -0.3139, 2.545), (0.5596, -0.6579, 2.452), (0.7986, -0.3289, 2.452), (0.6834, -1.012, 2.295), (0.9407, -0.6834, 2.326), (1.174, -0.3373, 2.295), (0.793, -1.349, 2.076), (1.066, -1.039, 2.132), (1.317, -0.6926, 2.132), (1.528, -0.3373, 2.076), (0.8803, -1.645, 1.811), (1.163, -1.367, 1.881), (1.43, -1.039, 1.907), (1.659, -0.6834, 1.881), (1.836, -0.3289, 1.811), (0.9422, -1.884, 1.524), (1.226, -1.645, 1.597), (1.502, -1.349, 1.638), (1.747, -1.012, 1.638), (1.943, -0.6579, 1.597), (2.083, -0.314, 1.524), (2.35, 0.508, 0.9903), (2.396, 0.7355, 0.6918), (2.223, 0.8612, 1.038), (2.389, 0.9627, 0.3547), (2.241, 1.106, 0.7186), (2.034, 1.22, 1.064), (2.201, 1.335, 0.3642), (2.019, 1.467, 0.7283), (1.789, 1.558, 1.064), (1.95, 1.681, 0.3642), (1.744, 1.789, 0.7186), (1.506, 1.848, 1.038), (1.654, 1.975, 0.3547), (1.44, 2.051, 0.6918), (1.209, 2.078, 0.9903), (0.243, 2.392, 0.9903), (0.04082, 2.506, 0.6918), (-0.1321, 2.38, 1.038), (-0.1773, 2.57, 0.3547), (-0.3593, 2.473, 0.7186), (-0.532, 2.312, 1.064), (-0.5892, 2.506, 0.3642), (-0.7713, 2.374, 0.7283), (-0.9285, 2.183, 1.064), (-0.9963, 2.374, 0.3642), (-1.163, 2.212, 0.7186), (-1.292, 2.003, 1.038), (-1.367, 2.183, 0.3547), (-1.506, 2.003, 0.6918), (-1.602, 1.792, 0.9903), (-2.2, 0.9702, 0.9903), (-2.371, 0.8132, 0.6918), (-2.305, 0.6099, 1.038), (-2.499, 0.6254, 0.3547), (-2.463, 0.4224, 0.7186), (-2.363, 0.2085, 1.064), (-2.565, 0.214, 0.3642), (-2.496, -2.089e-07, 0.7283), (-2.363, -0.2085, 1.064), (-2.565, -0.214, 0.3642), (-2.463, -0.4224, 0.7186), (-2.305, -0.6099, 1.038), (-2.499, -0.6254, 0.3547), (-2.371, -0.8132, 0.6918), (-2.2, -0.9702, 0.9903), (-1.602, -1.792, 0.9903), (-1.506, -2.003, 0.6918), (-1.292, -2.003, 1.038), (-1.367, -2.183, 0.3547), (-1.163, -2.212, 0.7186), (-0.9285, -2.183, 1.064), (-0.9963, -2.374, 0.3642), (-0.7713, -2.374, 0.7283), (-0.532, -2.312, 1.064), (-0.5892, -2.506, 0.3642), (-0.3593, -2.473, 0.7186), (-0.1321, -2.38, 1.038), (-0.1773, -2.57, 0.3547), (0.04082, -2.506, 0.6918), (0.243, -2.392, 0.9903), (1.209, -2.078, 0.9903), (1.44, -2.051, 0.6918), (1.506, -1.848, 1.038), (1.654, -1.975, 0.3547), (1.744, -1.789, 0.7186), (1.789, -1.558, 1.064), (1.95, -1.681, 0.3642), (2.019, -1.467, 0.7283), (2.034, -1.22, 1.064), (2.201, -1.335, 0.3641), (2.241, -1.106, 0.7186), (2.223, -0.8612, 1.038), (2.389, -0.9627, 0.3547), (2.396, -0.7355, 0.6918), (2.35, -0.508, 0.9903), (0.7771, 2.392, 0.6602), (0.9872, 2.38, 0.3459), (0.6005, 2.506, 0.3459), (1.19, 2.312, -1.182e-08), (0.3965, 2.57, 1.182e-08), (-2.035, 1.478, 0.6602), (-1.959, 1.674, 0.3459), (-2.198, 1.345, 0.3459), (-1.831, 1.846, -1.182e-08), (-2.321, 1.171, 1.182e-08), (-2.035, -1.478, 0.6602), (-2.198, -1.345, 0.3459), (-1.959, -1.674, 0.3459), (-2.321, -1.171, -1.182e-08), (-1.831, -1.846, 1.182e-08), (0.7771, -2.392, 0.6602), (0.6005, -2.506, 0.3459), (0.9872, -2.38, 0.3459), (0.3965, -2.57, -1.182e-08), (1.19, -2.312, 1.182e-08), (2.515, -3.917e-08, 0.6602), (2.569, -0.2033, 0.3459), (2.569, 0.2033, 0.3459), (2.566, -0.4169, -1.182e-08), (2.566, 0.4169, 1.182e-08)], [], [(1, 2, 0), (3, 4, 1), (1, 4, 2), (4, 5, 2), (7, 8, 6), (9, 10, 7), (7, 10, 8), (10, 11, 8), (13, 14, 12), (15, 16, 13), (13, 16, 14), (16, 17, 14), (19, 20, 18), (21, 22, 19), (19, 22, 20), (22, 23, 20), (25, 26, 24), (27, 28, 25), (25, 28, 26), (28, 29, 26), (31, 32, 30), (33, 34, 31), (31, 34, 32), (34, 35, 32), (37, 38, 36), (39, 40, 37), (37, 40, 38), (40, 41, 38), (43, 44, 42), (45, 46, 43), (43, 46, 44), (46, 47, 44), (49, 50, 48), (51, 52, 49), (49, 52, 50), (52, 53, 50), (55, 56, 54), (57, 58, 55), (55, 58, 56), (58, 59, 56), (60, 111, 142), (61, 117, 156), (62, 123, 163), (63, 129, 170), (64, 135, 143), (149, 164, 65), (147, 172, 148), (145, 177, 146), (144, 181, 145), (143, 186, 144), (148, 172, 171), (172, 173, 171), (171, 173, 165), (173, 166, 165), (146, 177, 174), (177, 178, 174), (174, 178, 175), (178, 179, 175), (175, 179, 176), (179, 180, 176), (176, 180, 167), (180, 168, 167), (145, 181, 177), (180, 185, 168), (185, 169, 168), (144, 186, 181), (187, 188, 182), (182, 188, 183), (188, 189, 183), (183, 189, 184), (189, 190, 184), (185, 191, 169), (191, 170, 169), (143, 135, 186), (134, 133, 187), (187, 133, 188), (189, 132, 190), (132, 131, 190), (191, 130, 170), (130, 63, 170), (164, 157, 65), (166, 193, 165), (168, 198, 167), (169, 202, 168), (170, 207, 169), (165, 193, 192), (193, 194, 192), (192, 194, 158), (194, 159, 158), (167, 198, 195), (198, 199, 195), (195, 199, 196), (199, 200, 196), (196, 200, 197), (200, 201, 197), (197, 201, 160), (201, 161, 160), (168, 202, 198), (201, 206, 161), (206, 162, 161), (169, 207, 202), (208, 209, 203), (203, 209, 204), (209, 210, 204), (204, 210, 205), (210, 211, 205), (206, 212, 162), (212, 163, 162), (170, 129, 207), (128, 127, 208), (208, 127, 209), (210, 126, 211), (126, 125, 211), (212, 124, 163), (124, 62, 163), (157, 150, 65), (159, 214, 158), (161, 219, 160), (162, 223, 161), (163, 228, 162), (158, 214, 213), (214, 215, 213), (213, 215, 151), (215, 152, 151), (160, 219, 216), (219, 220, 216), (216, 220, 217), (220, 221, 217), (217, 221, 218), (221, 222, 218), (218, 222, 153), (222, 154, 153), (161, 223, 219), (222, 227, 154), (227, 155, 154), (162, 228, 223), (229, 230, 224), (224, 230, 225), (230, 231, 225), (225, 231, 226), (231, 232, 226), (227, 233, 155), (233, 156, 155), (163, 123, 228), (122, 121, 229), (229, 121, 230), (231, 120, 232), (120, 119, 232), (233, 118, 156), (118, 61, 156), (150, 136, 65), (152, 235, 151), (154, 240, 153), (155, 244, 154), (156, 249, 155), (151, 235, 234), (235, 236, 234), (234, 236, 137), (236, 138, 137), (153, 240, 237), (240, 241, 237), (237, 241, 238), (241, 242, 238), (238, 242, 239), (242, 243, 239), (239, 243, 139), (243, 140, 139), (154, 244, 240), (243, 248, 140), (248, 141, 140), (155, 249, 244), (250, 251, 245), (245, 251, 246), (251, 252, 246), (246, 252, 247), (252, 253, 247), (248, 254, 141), (254, 142, 141), (156, 117, 249), (116, 115, 250), (250, 115, 251), (252, 114, 253), (114, 113, 253), (254, 112, 142), (112, 60, 142), (136, 149, 65), (138, 256, 137), (140, 261, 139), (141, 265, 140), (142, 270, 141), (137, 256, 255), (256, 257, 255), (255, 257, 148), (257, 147, 148), (139, 261, 258), (261, 262, 258), (258, 262, 259), (262, 263, 259), (259, 263, 260), (263, 264, 260), (260, 264, 146), (264, 145, 146), (140, 265, 261), (264, 269, 145), (269, 144, 145), (141, 270, 265), (271, 272, 266), (266, 272, 267), (272, 273, 267), (267, 273, 268), (273, 274, 268), (269, 275, 144), (275, 143, 144), (142, 111, 270), (110, 109, 271), (271, 109, 272), (273, 108, 274), (108, 107, 274), (275, 106, 143), (106, 64, 143), (73, 135, 64), (72, 276, 73), (71, 277, 72), (70, 279, 71), (73, 276, 135), (72, 277, 276), (278, 133, 134), (71, 279, 277), (280, 281, 278), (278, 281, 133), (70, 282, 279), (282, 283, 279), (280, 284, 281), (284, 285, 281), (282, 286, 283), (286, 287, 283), (284, 288, 285), (288, 289, 285), (285, 289, 132), (289, 131, 132), (286, 290, 287), (290, 291, 287), (290, 101, 291), (101, 100, 291), (291, 100, 292), (100, 99, 292), (292, 99, 293), (99, 98, 293), (293, 98, 130), (98, 63, 130), (105, 129, 63), (104, 294, 105), (103, 295, 104), (102, 297, 103), (105, 294, 129), (104, 295, 294), (296, 127, 128), (103, 297, 295), (298, 299, 296), (296, 299, 127), (102, 300, 297), (300, 301, 297), (298, 302, 299), (302, 303, 299), (300, 304, 301), (304, 305, 301), (302, 306, 303), (306, 307, 303), (303, 307, 126), (307, 125, 126), (304, 308, 305), (308, 309, 305), (308, 93, 309), (93, 92, 309), (309, 92, 310), (92, 91, 310), (310, 91, 311), (91, 90, 311), (311, 90, 124), (90, 62, 124), (97, 123, 62), (96, 312, 97), (95, 313, 96), (94, 315, 95), (97, 312, 123), (96, 313, 312), (314, 121, 122), (95, 315, 313), (316, 317, 314), (314, 317, 121), (94, 318, 315), (318, 319, 315), (316, 320, 317), (320, 321, 317), (318, 322, 319), (322, 323, 319), (320, 324, 321), (324, 325, 321), (321, 325, 120), (325, 119, 120), (322, 326, 323), (326, 327, 323), (326, 85, 327), (85, 84, 327), (327, 84, 328), (84, 83, 328), (328, 83, 329), (83, 82, 329), (329, 82, 118), (82, 61, 118), (89, 117, 61), (88, 330, 89), (87, 331, 88), (86, 333, 87), (89, 330, 117), (88, 331, 330), (332, 115, 116), (87, 333, 331), (334, 335, 332), (332, 335, 115), (86, 336, 333), (336, 337, 333), (334, 338, 335), (338, 339, 335), (336, 340, 337), (340, 341, 337), (338, 342, 339), (342, 343, 339), (339, 343, 114), (343, 113, 114), (340, 344, 341), (344, 345, 341), (344, 77, 345), (77, 76, 345), (345, 76, 346), (76, 75, 346), (346, 75, 347), (75, 74, 347), (347, 74, 112), (74, 60, 112), (81, 111, 60), (80, 348, 81), (79, 349, 80), (78, 351, 79), (81, 348, 111), (80, 349, 348), (350, 109, 110), (79, 351, 349), (352, 353, 350), (350, 353, 109), (78, 354, 351), (354, 355, 351), (352, 356, 353), (356, 357, 353), (354, 358, 355), (358, 359, 355), (356, 360, 357), (360, 361, 357), (357, 361, 108), (361, 107, 108), (358, 362, 359), (362, 363, 359), (362, 69, 363), (69, 68, 363), (363, 68, 364), (68, 67, 364), (364, 67, 365), (67, 66, 365), (365, 66, 106), (66, 64, 106), (366, 417, 448), (367, 423, 462), (368, 429, 469), (369, 435, 476), (370, 441, 449), (455, 470, 371), (453, 478, 454), (451, 483, 452), (450, 487, 451), (449, 492, 450), (454, 478, 477), (478, 479, 477), (477, 479, 471), (479, 472, 471), (452, 483, 480), (483, 484, 480), (480, 484, 481), (484, 485, 481), (481, 485, 482), (485, 486, 482), (482, 486, 473), (486, 474, 473), (451, 487, 483), (486, 491, 474), (491, 475, 474), (450, 492, 487), (493, 494, 488), (488, 494, 489), (494, 495, 489), (489, 495, 490), (495, 496, 490), (491, 497, 475), (497, 476, 475), (449, 441, 492), (440, 439, 493), (493, 439, 494), (495, 438, 496), (438, 437, 496), (497, 436, 476), (436, 369, 476), (470, 463, 371), (472, 499, 471), (474, 504, 473), (475, 508, 474), (476, 513, 475), (471, 499, 498), (499, 500, 498), (498, 500, 464), (500, 465, 464), (473, 504, 501), (504, 505, 501), (501, 505, 502), (505, 506, 502), (502, 506, 503), (506, 507, 503), (503, 507, 466), (507, 467, 466), (474, 508, 504), (507, 512, 467), (512, 468, 467), (475, 513, 508), (514, 515, 509), (509, 515, 510), (515, 516, 510), (510, 516, 511), (516, 517, 511), (512, 518, 468), (518, 469, 468), (476, 435, 513), (434, 433, 514), (514, 433, 515), (516, 432, 517), (432, 431, 517), (518, 430, 469), (430, 368, 469), (463, 456, 371), (465, 520, 464), (467, 525, 466), (468, 529, 467), (469, 534, 468), (464, 520, 519), (520, 521, 519), (519, 521, 457), (521, 458, 457), (466, 525, 522), (525, 526, 522), (522, 526, 523), (526, 527, 523), (523, 527, 524), (527, 528, 524), (524, 528, 459), (528, 460, 459), (467, 529, 525), (528, 533, 460), (533, 461, 460), (468, 534, 529), (535, 536, 530), (530, 536, 531), (536, 537, 531), (531, 537, 532), (537, 538, 532), (533, 539, 461), (539, 462, 461), (469, 429, 534), (428, 427, 535), (535, 427, 536), (537, 426, 538), (426, 425, 538), (539, 424, 462), (424, 367, 462), (456, 442, 371), (458, 541, 457), (460, 546, 459), (461, 550, 460), (462, 555, 461), (457, 541, 540), (541, 542, 540), (540, 542, 443), (542, 444, 443), (459, 546, 543), (546, 547, 543), (543, 547, 544), (547, 548, 544), (544, 548, 545), (548, 549, 545), (545, 549, 445), (549, 446, 445), (460, 550, 546), (549, 554, 446), (554, 447, 446), (461, 555, 550), (556, 557, 551), (551, 557, 552), (557, 558, 552), (552, 558, 553), (558, 559, 553), (554, 560, 447), (560, 448, 447), (462, 423, 555), (422, 421, 556), (556, 421, 557), (558, 420, 559), (420, 419, 559), (560, 418, 448), (418, 366, 448), (442, 455, 371), (444, 562, 443), (446, 567, 445), (447, 571, 446), (448, 576, 447), (443, 562, 561), (562, 563, 561), (561, 563, 454), (563, 453, 454), (445, 567, 564), (567, 568, 564), (564, 568, 565), (568, 569, 565), (565, 569, 566), (569, 570, 566), (566, 570, 452), (570, 451, 452), (446, 571, 567), (570, 575, 451), (575, 450, 451), (447, 576, 571), (577, 578, 572), (572, 578, 573), (578, 579, 573), (573, 579, 574), (579, 580, 574), (575, 581, 450), (581, 449, 450), (448, 417, 576), (416, 415, 577), (577, 415, 578), (579, 414, 580), (414, 413, 580), (581, 412, 449), (412, 370, 449), (379, 441, 370), (378, 582, 379), (377, 583, 378), (376, 585, 377), (379, 582, 441), (378, 583, 582), (584, 439, 440), (377, 585, 583), (586, 587, 584), (584, 587, 439), (376, 588, 585), (588, 589, 585), (586, 590, 587), (590, 591, 587), (588, 592, 589), (592, 593, 589), (590, 594, 591), (594, 595, 591), (591, 595, 438), (595, 437, 438), (592, 596, 593), (596, 597, 593), (596, 407, 597), (407, 406, 597), (597, 406, 598), (406, 405, 598), (598, 405, 599), (405, 404, 599), (599, 404, 436), (404, 369, 436), (411, 435, 369), (410, 600, 411), (409, 601, 410), (408, 603, 409), (411, 600, 435), (410, 601, 600), (602, 433, 434), (409, 603, 601), (604, 605, 602), (602, 605, 433), (408, 606, 603), (606, 607, 603), (604, 608, 605), (608, 609, 605), (606, 610, 607), (610, 611, 607), (608, 612, 609), (612, 613, 609), (609, 613, 432), (613, 431, 432), (610, 614, 611), (614, 615, 611), (614, 399, 615), (399, 398, 615), (615, 398, 616), (398, 397, 616), (616, 397, 617), (397, 396, 617), (617, 396, 430), (396, 368, 430), (403, 429, 368), (402, 618, 403), (401, 619, 402), (400, 621, 401), (403, 618, 429), (402, 619, 618), (620, 427, 428), (401, 621, 619), (622, 623, 620), (620, 623, 427), (400, 624, 621), (624, 625, 621), (622, 626, 623), (626, 627, 623), (624, 628, 625), (628, 629, 625), (626, 630, 627), (630, 631, 627), (627, 631, 426), (631, 425, 426), (628, 632, 629), (632, 633, 629), (632, 391, 633), (391, 390, 633), (633, 390, 634), (390, 389, 634), (634, 389, 635), (389, 388, 635), (635, 388, 424), (388, 367, 424), (395, 423, 367), (394, 636, 395), (393, 637, 394), (392, 639, 393), (395, 636, 423), (394, 637, 636), (638, 421, 422), (393, 639, 637), (640, 641, 638), (638, 641, 421), (392, 642, 639), (642, 643, 639), (640, 644, 641), (644, 645, 641), (642, 646, 643), (646, 647, 643), (644, 648, 645), (648, 649, 645), (645, 649, 420), (649, 419, 420), (646, 650, 647), (650, 651, 647), (650, 383, 651), (383, 382, 651), (651, 382, 652), (382, 381, 652), (652, 381, 653), (381, 380, 653), (653, 380, 418), (380, 366, 418), (387, 417, 366), (386, 654, 387), (385, 655, 386), (384, 657, 385), (387, 654, 417), (386, 655, 654), (656, 415, 416), (385, 657, 655), (658, 659, 656), (656, 659, 415), (384, 660, 657), (660, 661, 657), (658, 662, 659), (662, 663, 659), (660, 664, 661), (664, 665, 661), (662, 666, 663), (666, 667, 663), (663, 667, 414), (667, 413, 414), (664, 668, 665), (668, 669, 665), (668, 375, 669), (375, 374, 669), (669, 374, 670), (374, 373, 670), (670, 373, 671), (373, 372, 671), (671, 372, 412), (372, 370, 412), (758, 772, 759), (756, 775, 757), (759, 772, 768), (772, 769, 768), (757, 775, 773), (775, 776, 773), (773, 776, 774), (776, 777, 774), (774, 777, 770), (777, 771, 770), (782, 783, 778), (778, 783, 779), (783, 784, 779), (779, 784, 780), (784, 785, 780), (780, 785, 781), (785, 786, 781), (787, 788, 782), (782, 788, 783), (785, 791, 786), (791, 792, 786), (751, 750, 787), (787, 750, 788), (749, 748, 789), (789, 748, 790), (748, 747, 790), (791, 746, 792), (746, 745, 792), (769, 793, 768), (771, 796, 770), (768, 793, 764), (793, 765, 764), (770, 796, 794), (796, 797, 794), (794, 797, 795), (797, 798, 795), (795, 798, 766), (798, 767, 766), (803, 804, 799), (799, 804, 800), (804, 805, 800), (800, 805, 801), (805, 806, 801), (801, 806, 802), (806, 807, 802), (808, 809, 803), (803, 809, 804), (806, 812, 807), (812, 813, 807), (744, 743, 808), (808, 743, 809), (742, 741, 810), (810, 741, 811), (741, 740, 811), (812, 739, 813), (739, 738, 813), (765, 814, 764), (767, 817, 766), (764, 814, 760), (814, 761, 760), (766, 817, 815), (817, 818, 815), (815, 818, 816), (818, 819, 816), (816, 819, 762), (819, 763, 762), (824, 825, 820), (820, 825, 821), (825, 826, 821), (821, 826, 822), (826, 827, 822), (822, 827, 823), (827, 828, 823), (829, 830, 824), (824, 830, 825), (827, 833, 828), (833, 834, 828), (737, 736, 829), (829, 736, 830), (735, 734, 831), (831, 734, 832), (734, 733, 832), (833, 732, 834), (732, 731, 834), (761, 835, 760), (763, 838, 762), (760, 835, 752), (835, 753, 752), (762, 838, 836), (838, 839, 836), (836, 839, 837), (839, 840, 837), (837, 840, 754), (840, 755, 754), (845, 846, 841), (841, 846, 842), (846, 847, 842), (842, 847, 843), (847, 848, 843), (843, 848, 844), (848, 849, 844), (850, 851, 845), (845, 851, 846), (848, 854, 849), (854, 855, 849), (730, 729, 850), (850, 729, 851), (728, 727, 852), (852, 727, 853), (727, 726, 853), (854, 725, 855), (725, 724, 855), (753, 856, 752), (755, 859, 754), (752, 856, 759), (856, 758, 759), (754, 859, 857), (859, 860, 857), (857, 860, 858), (860, 861, 858), (858, 861, 757), (861, 756, 757), (866, 867, 862), (862, 867, 863), (867, 868, 863), (863, 868, 864), (868, 869, 864), (864, 869, 865), (869, 870, 865), (871, 872, 866), (866, 872, 867), (869, 875, 870), (875, 876, 870), (723, 722, 871), (871, 722, 872), (721, 720, 873), (873, 720, 874), (720, 719, 874), (875, 718, 876), (718, 717, 876), (877, 750, 751), (878, 879, 877), (877, 879, 750), (880, 881, 878), (878, 881, 879), (882, 748, 749), (880, 883, 881), (883, 884, 881), (882, 885, 748), (885, 747, 748), (883, 886, 884), (886, 887, 884), (886, 889, 887), (889, 890, 887), (887, 890, 888), (890, 891, 888), (888, 891, 746), (891, 745, 746), (892, 743, 744), (893, 894, 892), (892, 894, 743), (895, 896, 893), (893, 896, 894), (897, 741, 742), (895, 898, 896), (898, 899, 896), (897, 900, 741), (900, 740, 741), (898, 901, 899), (901, 902, 899), (901, 904, 902), (904, 905, 902), (902, 905, 903), (905, 906, 903), (903, 906, 739), (906, 738, 739), (907, 736, 737), (908, 909, 907), (907, 909, 736), (910, 911, 908), (908, 911, 909), (912, 734, 735), (910, 913, 911), (913, 914, 911), (912, 915, 734), (915, 733, 734), (913, 916, 914), (916, 917, 914), (916, 919, 917), (919, 920, 917), (917, 920, 918), (920, 921, 918), (918, 921, 732), (921, 731, 732), (922, 729, 730), (923, 924, 922), (922, 924, 729), (925, 926, 923), (923, 926, 924), (927, 727, 728), (925, 928, 926), (928, 929, 926), (927, 930, 727), (930, 726, 727), (928, 931, 929), (931, 932, 929), (931, 934, 932), (934, 935, 932), (932, 935, 933), (935, 936, 933), (933, 936, 725), (936, 724, 725), (937, 722, 723), (938, 939, 937), (937, 939, 722), (940, 941, 938), (938, 941, 939), (942, 720, 721), (940, 943, 941), (943, 944, 941), (942, 945, 720), (945, 719, 720), (943, 946, 944), (946, 947, 944), (946, 949, 947), (949, 950, 947), (947, 950, 948), (950, 951, 948), (948, 951, 718), (951, 717, 718), (709, 716, 675), (710, 952, 709), (711, 953, 710), (712, 955, 711), (709, 952, 716), (952, 715, 716), (710, 953, 952), (952, 954, 715), (954, 714, 715), (711, 955, 953), (954, 956, 714), (956, 713, 714), (701, 708, 674), (702, 957, 701), (703, 958, 702), (704, 960, 703), (701, 957, 708), (957, 707, 708), (702, 958, 957), (957, 959, 707), (959, 706, 707), (703, 960, 958), (959, 961, 706), (961, 705, 706), (693, 700, 673), (694, 962, 693), (695, 963, 694), (696, 965, 695), (693, 962, 700), (962, 699, 700), (694, 963, 962), (962, 964, 699), (964, 698, 699), (695, 965, 963), (964, 966, 698), (966, 697, 698), (685, 692, 672), (686, 967, 685), (687, 968, 686), (688, 970, 687), (685, 967, 692), (967, 691, 692), (686, 968, 967), (967, 969, 691), (969, 690, 691), (687, 970, 968), (969, 971, 690), (971, 689, 690), (677, 684, 676), (678, 972, 677), (679, 973, 678), (680, 975, 679), (677, 972, 684), (972, 683, 684), (678, 973, 972), (972, 974, 683), (974, 682, 683), (679, 975, 973), (974, 976, 682), (976, 681, 682), (1063, 1077, 1064), (1061, 1080, 1062), (1064, 1077, 1073), (1077, 1074, 1073), (1062, 1080, 1078), (1080, 1081, 1078), (1078, 1081, 1079), (1081, 1082, 1079), (1079, 1082, 1075), (1082, 1076, 1075), (1087, 1088, 1083), (1083, 1088, 1084), (1088, 1089, 1084), (1084, 1089, 1085), (1089, 1090, 1085), (1085, 1090, 1086), (1090, 1091, 1086), (1092, 1093, 1087), (1087, 1093, 1088), (1090, 1096, 1091), (1096, 1097, 1091), (1056, 1055, 1092), (1092, 1055, 1093), (1054, 1053, 1094), (1094, 1053, 1095), (1053, 1052, 1095), (1096, 1051, 1097), (1051, 1050, 1097), (1074, 1098, 1073), (1076, 1101, 1075), (1073, 1098, 1069), (1098, 1070, 1069), (1075, 1101, 1099), (1101, 1102, 1099), (1099, 1102, 1100), (1102, 1103, 1100), (1100, 1103, 1071), (1103, 1072, 1071), (1108, 1109, 1104), (1104, 1109, 1105), (1109, 1110, 1105), (1105, 1110, 1106), (1110, 1111, 1106), (1106, 1111, 1107), (1111, 1112, 1107), (1113, 1114, 1108), (1108, 1114, 1109), (1111, 1117, 1112), (1117, 1118, 1112), (1049, 1048, 1113), (1113, 1048, 1114), (1047, 1046, 1115), (1115, 1046, 1116), (1046, 1045, 1116), (1117, 1044, 1118), (1044, 1043, 1118), (1070, 1119, 1069), (1072, 1122, 1071), (1069, 1119, 1065), (1119, 1066, 1065), (1071, 1122, 1120), (1122, 1123, 1120), (1120, 1123, 1121), (1123, 1124, 1121), (1121, 1124, 1067), (1124, 1068, 1067), (1129, 1130, 1125), (1125, 1130, 1126), (1130, 1131, 1126), (1126, 1131, 1127), (1131, 1132, 1127), (1127, 1132, 1128), (1132, 1133, 1128), (1134, 1135, 1129), (1129, 1135, 1130), (1132, 1138, 1133), (1138, 1139, 1133), (1042, 1041, 1134), (1134, 1041, 1135), (1040, 1039, 1136), (1136, 1039, 1137), (1039, 1038, 1137), (1138, 1037, 1139), (1037, 1036, 1139), (1066, 1140, 1065), (1068, 1143, 1067), (1065, 1140, 1057), (1140, 1058, 1057), (1067, 1143, 1141), (1143, 1144, 1141), (1141, 1144, 1142), (1144, 1145, 1142), (1142, 1145, 1059), (1145, 1060, 1059), (1150, 1151, 1146), (1146, 1151, 1147), (1151, 1152, 1147), (1147, 1152, 1148), (1152, 1153, 1148), (1148, 1153, 1149), (1153, 1154, 1149), (1155, 1156, 1150), (1150, 1156, 1151), (1153, 1159, 1154), (1159, 1160, 1154), (1035, 1034, 1155), (1155, 1034, 1156), (1033, 1032, 1157), (1157, 1032, 1158), (1032, 1031, 1158), (1159, 1030, 1160), (1030, 1029, 1160), (1058, 1161, 1057), (1060, 1164, 1059), (1057, 1161, 1064), (1161, 1063, 1064), (1059, 1164, 1162), (1164, 1165, 1162), (1162, 1165, 1163), (1165, 1166, 1163), (1163, 1166, 1062), (1166, 1061, 1062), (1171, 1172, 1167), (1167, 1172, 1168), (1172, 1173, 1168), (1168, 1173, 1169), (1173, 1174, 1169), (1169, 1174, 1170), (1174, 1175, 1170), (1176, 1177, 1171), (1171, 1177, 1172), (1174, 1180, 1175), (1180, 1181, 1175), (1028, 1027, 1176), (1176, 1027, 1177), (1026, 1025, 1178), (1178, 1025, 1179), (1025, 1024, 1179), (1180, 1023, 1181), (1023, 1022, 1181), (1182, 1055, 1056), (1183, 1184, 1182), (1182, 1184, 1055), (1185, 1186, 1183), (1183, 1186, 1184), (1187, 1053, 1054), (1185, 1188, 1186), (1188, 1189, 1186), (1187, 1190, 1053), (1190, 1052, 1053), (1188, 1191, 1189), (1191, 1192, 1189), (1191, 1194, 1192), (1194, 1195, 1192), (1192, 1195, 1193), (1195, 1196, 1193), (1193, 1196, 1051), (1196, 1050, 1051), (1197, 1048, 1049), (1198, 1199, 1197), (1197, 1199, 1048), (1200, 1201, 1198), (1198, 1201, 1199), (1202, 1046, 1047), (1200, 1203, 1201), (1203, 1204, 1201), (1202, 1205, 1046), (1205, 1045, 1046), (1203, 1206, 1204), (1206, 1207, 1204), (1206, 1209, 1207), (1209, 1210, 1207), (1207, 1210, 1208), (1210, 1211, 1208), (1208, 1211, 1044), (1211, 1043, 1044), (1212, 1041, 1042), (1213, 1214, 1212), (1212, 1214, 1041), (1215, 1216, 1213), (1213, 1216, 1214), (1217, 1039, 1040), (1215, 1218, 1216), (1218, 1219, 1216), (1217, 1220, 1039), (1220, 1038, 1039), (1218, 1221, 1219), (1221, 1222, 1219), (1221, 1224, 1222), (1224, 1225, 1222), (1222, 1225, 1223), (1225, 1226, 1223), (1223, 1226, 1037), (1226, 1036, 1037), (1227, 1034, 1035), (1228, 1229, 1227), (1227, 1229, 1034), (1230, 1231, 1228), (1228, 1231, 1229), (1232, 1032, 1033), (1230, 1233, 1231), (1233, 1234, 1231), (1232, 1235, 1032), (1235, 1031, 1032), (1233, 1236, 1234), (1236, 1237, 1234), (1236, 1239, 1237), (1239, 1240, 1237), (1237, 1240, 1238), (1240, 1241, 1238), (1238, 1241, 1030), (1241, 1029, 1030), (1242, 1027, 1028), (1243, 1244, 1242), (1242, 1244, 1027), (1245, 1246, 1243), (1243, 1246, 1244), (1247, 1025, 1026), (1245, 1248, 1246), (1248, 1249, 1246), (1247, 1250, 1025), (1250, 1024, 1025), (1248, 1251, 1249), (1251, 1252, 1249), (1251, 1254, 1252), (1254, 1255, 1252), (1252, 1255, 1253), (1255, 1256, 1253), (1253, 1256, 1023), (1256, 1022, 1023), (1014, 1021, 980), (1015, 1257, 1014), (1016, 1258, 1015), (1017, 1260, 1016), (1014, 1257, 1021), (1257, 1020, 1021), (1015, 1258, 1257), (1257, 1259, 1020), (1259, 1019, 1020), (1016, 1260, 1258), (1259, 1261, 1019), (1261, 1018, 1019), (1006, 1013, 979), (1007, 1262, 1006), (1008, 1263, 1007), (1009, 1265, 1008), (1006, 1262, 1013), (1262, 1012, 1013), (1007, 1263, 1262), (1262, 1264, 1012), (1264, 1011, 1012), (1008, 1265, 1263), (1264, 1266, 1011), (1266, 1010, 1011), (998, 1005, 978), (999, 1267, 998), (1000, 1268, 999), (1001, 1270, 1000), (998, 1267, 1005), (1267, 1004, 1005), (999, 1268, 1267), (1267, 1269, 1004), (1269, 1003, 1004), (1000, 1270, 1268), (1269, 1271, 1003), (1271, 1002, 1003), (990, 997, 977), (991, 1272, 990), (992, 1273, 991), (993, 1275, 992), (990, 1272, 997), (1272, 996, 997), (991, 1273, 1272), (1272, 1274, 996), (1274, 995, 996), (992, 1275, 1273), (1274, 1276, 995), (1276, 994, 995), (982, 989, 981), (983, 1277, 982), (984, 1278, 983), (985, 1280, 984), (982, 1277, 989), (1277, 988, 989), (983, 1278, 1277), (1277, 1279, 988), (1279, 987, 988), (984, 1280, 1278), (1279, 1281, 987), (1281, 986, 987)])
me_large_icosphere.polygons.foreach_set('material_index', [1, 1, 1, 1, 1, 1, 1, 1, 1, 1, 1, 1, 1, 1, 1, 1, 1, 1, 1, 1, 1, 1, 1, 1, 1, 1, 1, 1, 1, 1, 1, 1, 1, 1, 1, 1, 1, 1, 1, 1, 1, 1, 1, 1, 1, 1, 1, 1, 1, 1, 1, 1, 1, 1, 1, 1, 1, 1, 1, 1, 1, 1, 1, 1, 1, 1, 1, 1, 1, 1, 1, 1, 1, 1, 1, 1, 1, 1, 1, 1, 1, 1, 1, 1, 1, 1, 1, 1, 1, 1, 1, 1, 1, 1, 1, 1, 1, 1, 1, 1, 1, 1, 1, 1, 1, 1, 1, 1, 1, 1, 1, 1, 1, 1, 1, 1, 1, 1, 1, 1, 1, 1, 1, 1, 1, 1, 1, 1, 1, 1, 1, 1, 1, 1, 1, 1, 1, 1, 1, 1, 1, 1, 1, 1, 1, 1, 1, 1, 1, 1, 1, 1, 1, 1, 1, 1, 1, 1, 1, 1, 1, 1, 1, 1, 1, 1, 1, 1, 1, 1, 1, 1, 1, 1, 1, 1, 1, 1, 1, 1, 1, 1, 1, 1, 1, 1, 1, 1, 1, 1, 1, 1, 1, 1, 1, 1, 1, 1, 1, 1, 1, 1, 1, 1, 1, 1, 1, 1, 1, 1, 1, 1, 1, 1, 1, 1, 1, 1, 1, 1, 1, 1, 1, 1, 1, 1, 1, 1, 1, 1, 1, 1, 1, 1, 1, 1, 1, 1, 1, 1, 1, 1, 1, 1, 1, 1, 1, 1, 1, 1, 1, 1, 1, 1, 1, 1, 1, 1, 1, 1, 1, 1, 1, 1, 1, 1, 1, 1, 1, 1, 1, 1, 1, 1, 1, 1, 1, 1, 1, 1, 1, 1, 1, 1, 1, 1, 1, 1, 1, 1, 1, 1, 1, 1, 1, 1, 1, 1, 1, 1, 1, 1, 1, 1, 1, 1, 1, 1, 1, 1, 1, 1, 1, 1, 1, 1, 1, 1, 1, 1, 1, 1, 1, 1, 1, 1, 1, 1, 1, 1, 1, 1, 1, 1, 1, 1, 1, 1, 1, 1, 1, 1, 1, 1, 1, 1, 1, 1, 1, 1, 1, 1, 1, 1, 1, 1, 1, 1, 1, 1, 1, 1, 1, 1, 1, 1, 1, 1, 1, 1, 1, 1, 1, 1, 1, 1, 1, 1, 1, 1, 1, 1, 1, 1, 1, 1, 1, 1, 1, 1, 1, 1, 1, 1, 1, 1, 1, 1, 1, 1, 1, 1, 1, 1, 1, 1, 1, 1, 1, 1, 1, 1, 1, 1, 1, 1, 1, 1, 1, 1, 1, 1, 1, 1, 1, 1, 1, 1, 1, 1, 1, 1, 1, 1, 1, 1, 1, 1, 1, 1, 1, 1, 1, 1, 1, 1, 1, 1, 1, 1, 1, 1, 1, 1, 1, 1, 1, 1, 1, 1, 1, 1, 1, 1, 1, 1, 1, 1, 1, 1, 1, 1, 1, 1, 1, 1, 1, 1, 1, 1, 1, 1, 1, 1, 1, 1, 1, 1, 1, 1, 1, 1, 1, 1, 1, 1, 1, 1, 1, 1, 1, 1, 1, 1, 1, 1, 1, 1, 1, 1, 1, 1, 1, 1, 1, 1, 1, 1, 1, 1, 1, 1, 1, 1, 1, 1, 1, 1, 1, 1, 1, 1, 1, 1, 1, 1, 1, 1, 1, 1, 1, 1, 1, 1, 1, 1, 1, 1, 1, 1, 1, 1, 1, 1, 1, 1, 1, 1, 1, 1, 1, 1, 1, 1, 1, 1, 1, 1, 1, 1, 1, 1, 1, 1, 1, 1, 1, 1, 1, 1, 1, 1, 1, 1, 1, 1, 1, 1, 1, 1, 1, 1, 1, 1, 1, 1, 1, 1, 1, 1, 1, 1, 1, 1, 1, 1, 1, 1, 1, 1, 1, 1, 1, 1, 1, 1, 1, 1, 1, 1, 1, 1, 1, 1, 1, 1, 1, 1, 1, 1, 1, 1, 1, 1, 1, 1, 1, 1, 1, 1, 1, 1, 1, 1, 1, 1, 1, 1, 1, 1, 1, 1, 1, 1, 1, 1, 1, 1, 1, 1, 1, 1, 1, 1, 1, 1, 1, 1, 1, 1, 1, 1, 1, 1, 1, 1, 1, 1, 1, 1, 1, 1, 1, 1, 1, 1, 1, 1, 1, 1, 1, 1, 1, 1, 1, 1, 1, 1, 1, 1, 0, 0, 0, 0, 0, 0, 0, 0, 0, 0, 0, 0, 0, 0, 0, 0, 0, 0, 0, 0, 0, 0, 0, 0, 0, 0, 0, 0, 0, 0, 0, 0, 0, 0, 0, 0, 0, 0, 0, 0, 0, 0, 0, 0, 0, 0, 0, 0, 0, 0, 0, 0, 0, 0, 0, 0, 0, 0, 0, 0, 0, 0, 0, 0, 0, 0, 0, 0, 0, 0, 0, 0, 0, 0, 0, 0, 0, 0, 0, 0, 0, 0, 0, 0, 0, 0, 0, 0, 0, 0, 0, 0, 0, 0, 0, 0, 0, 0, 0, 0, 0, 0, 0, 0, 0, 0, 0, 0, 0, 0, 0, 0, 0, 0, 0, 0, 0, 0, 0, 0, 0, 0, 0, 0, 0, 0, 0, 0, 0, 0, 0, 0, 0, 0, 0, 0, 0, 0, 0, 0, 0, 0, 0, 0, 0, 0, 0, 0, 0, 0, 0, 0, 0, 0, 0, 0, 0, 0, 0, 0, 0, 0, 0, 0, 0, 0, 0, 0, 0, 0, 0, 0, 0, 0, 0, 0, 0, 0, 0, 0, 0, 0, 0, 0, 0, 0, 0, 0, 0, 0, 0, 0, 0, 0, 0, 0, 0, 0, 0, 0, 0, 0, 0, 0, 0, 0, 0, 0, 0, 0, 0, 0, 0, 0, 0, 0, 0, 0, 0, 0, 0, 0, 0, 0, 0, 0, 0, 0, 0, 0, 0, 0, 0, 0, 0, 0, 0, 0, 0, 0, 0, 0, 0, 0, 0, 0, 0, 0, 0, 0, 0, 0, 0, 0, 0, 0, 0, 0, 0, 0, 0, 0, 0, 0, 0, 0, 0, 0, 0, 0, 0, 0, 0, 0, 0, 0, 0, 0, 0, 0, 0, 0, 0, 0, 0, 0, 0, 0, 0, 0, 0, 0, 0, 0, 0, 0, 0, 0, 0, 0, 0, 0, 0, 0, 0, 0, 0, 0, 0, 0, 0, 0, 0, 0, 0, 0, 0, 0, 0, 0, 0, 0, 0, 0, 0, 0, 0, 0, 0, 0, 0, 0, 0, 0, 0, 0, 0, 0, 0, 0, 0, 0, 0, 0, 0, 0, 0, 0, 0, 0, 0, 0, 0, 0, 0, 0, 0, 0, 0, 0, 0, 0, 0, 0, 0, 0, 0, 0, 0, 0, 0, 0, 0, 0, 0, 0, 0, 0, 0, 0, 0, 0, 0, 0, 0, 0, 0, 0, 0, 0, 0, 0, 0, 0, 0, 0, 0, 0, 0, 0, 0, 0, 0, 0, 0, 0, 0, 0, 0, 0, 0, 0, 0, 0, 0, 0, 0, 0, 0, 0, 0, 0, 0, 0, 0, 0, 0, 0, 0, 0, 0, 0, 0, 0, 0, 0, 0, 0, 0, 0, 0, 0, 0, 0, 0, 0, 0, 0, 0, 0, 0, 0, 0, 0, 0, 0, 0, 0, 0, 0, 0, 0, 0, 0, 0, 0, 0, 0, 0, 0, 0, 0, 0, 0, 0, 0, 0, 0, 0, 0, 0, 0, 0, 0, 0, 0, 0, 0, 0, 0, 0, 0, 0, 0, 0, 0, 0, 0, 0, 0, 0, 0, 0, 0, 0, 0, 0, 0, 0, 0, 0, 0, 0, 0, 0, 0, 0, 0, 0, 0, 0, 0, 0, 0, 0, 0, 0, 0, 0, 0, 0, 0, 0, 0, 0, 0, 0, 0, 0, 0, 0, 0, 0, 0, 0, 0, 0, 0, 0, 0, 0, 0, 0, 0, 0, 0, 0, 0, 0, 0, 0, 0, 0, 0, 0, 0, 0, 0, 0, 0, 0, 0, 0, 0, 0, 0, 0, 0, 0, 0])
me_large_icosphere.materials.append(mat_x)
me_large_icosphere.materials.append(mat_001)
me_large_icosphere.use_remesh_preserve_volume = False
me_large_icosphere.use_remesh_preserve_attributes = False
me_large_icosphere.use_mirror_vertex_groups = False
me_large_icosphere.update()

# ---- objects
ob_large_icosphere = bpy.data.objects.new('Large icosphere', me_large_icosphere)

# ---- transforms, parenting, visibility, modifiers, constraints
ob_large_icosphere.location = (0.0, 0.0, 0.0)
ob_large_icosphere.lineart.crease_threshold = 0.0

# ---- collection membership
col_collection_1.objects.link(ob_large_icosphere)

# ---- scene / render settings (as saved in the file)
scene.frame_start = 1; scene.frame_end = 250; scene.frame_set(7)
scene.render.engine = 'BLENDER_EEVEE_NEXT'
scene.render.resolution_percentage = 50
scene.render.dither_intensity = 0.0
scene.cycles.use_denoising = False
scene.cycles.samples = 10
scene.cycles.sampling_pattern = 'TABULATED_SOBOL'
scene.cycles.light_sampling_threshold = 0.0
scene.cycles.use_adaptive_sampling = False
scene.cycles.use_light_tree = False
scene.cycles.blur_glossy = 0.0
scene.cycles.pixel_filter_type = 'GAUSSIAN'
scene.cycles.sample_clamp_indirect = 0.0
scene.view_settings.view_transform = 'Standard'
bpy.context.view_layer.update()

# ---- added for rendering (the .blend has no active camera and no usable light): camera, sun
cam_auto = bpy.data.cameras.new('AutoCamera')
cam_auto.lens = 50.0
cam_auto.sensor_width = 36.0
cam_auto.clip_end = 1000.0
ob_auto_camera = bpy.data.objects.new('AutoCamera', cam_auto)
scene.collection.objects.link(ob_auto_camera)
ob_auto_camera.location = (8.33319, -9.99982, 6.66655)
ob_auto_camera.rotation_euler = (1.09748, -7.21219e-08, 0.694738)
scene.camera = ob_auto_camera
light_auto_sun = bpy.data.lights.new('AutoSun', 'SUN')
light_auto_sun.energy = 3.0
light_auto_sun.angle = 0.0523599
ob_auto_sun = bpy.data.objects.new('AutoSun', light_auto_sun)
scene.collection.objects.link(ob_auto_sun)
ob_auto_sun.rotation_euler = (0.872665, 0.174533, 0.523599)
bpy.context.view_layer.update()
